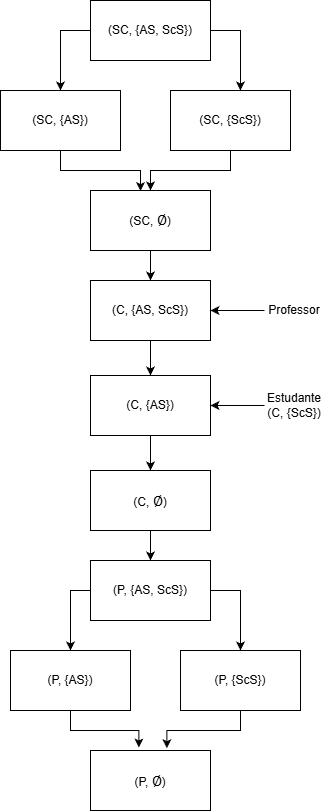

The diagram above was exported from draw.io. Its source (the exported page's mxGraphModel, read from the mxfile embedded in the PNG):
<mxGraphModel dx="512" dy="594" grid="1" gridSize="10" guides="1" tooltips="1" connect="1" arrows="1" fold="1" page="1" pageScale="1" pageWidth="827" pageHeight="1169" math="0" shadow="0">
  <root>
    <mxCell id="0" />
    <mxCell id="1" parent="0" />
    <mxCell id="And4CfPX2vF3ueyz6-cF-5" edge="1" parent="1" source="And4CfPX2vF3ueyz6-cF-1" style="edgeStyle=orthogonalEdgeStyle;rounded=0;orthogonalLoop=1;jettySize=auto;html=1;entryX=0.5;entryY=0;entryDx=0;entryDy=0;exitX=0;exitY=0.5;exitDx=0;exitDy=0;" target="And4CfPX2vF3ueyz6-cF-2">
      <mxGeometry relative="1" as="geometry" />
    </mxCell>
    <mxCell id="And4CfPX2vF3ueyz6-cF-1" parent="1" style="rounded=0;whiteSpace=wrap;html=1;" value="(SC, {AS, ScS})" vertex="1">
      <mxGeometry height="60" width="120" x="210" y="80" as="geometry" />
    </mxCell>
    <mxCell id="And4CfPX2vF3ueyz6-cF-8" edge="1" parent="1" source="And4CfPX2vF3ueyz6-cF-2" style="edgeStyle=orthogonalEdgeStyle;rounded=0;orthogonalLoop=1;jettySize=auto;html=1;exitX=0.5;exitY=1;exitDx=0;exitDy=0;entryX=0.417;entryY=0.01;entryDx=0;entryDy=0;entryPerimeter=0;" target="And4CfPX2vF3ueyz6-cF-4">
      <mxGeometry relative="1" as="geometry">
        <Array as="points">
          <mxPoint x="180" y="250" />
          <mxPoint x="260" y="250" />
        </Array>
        <mxPoint x="260" y="260" as="targetPoint" />
      </mxGeometry>
    </mxCell>
    <mxCell id="And4CfPX2vF3ueyz6-cF-2" parent="1" style="rounded=0;whiteSpace=wrap;html=1;" value="(SC, {AS})" vertex="1">
      <mxGeometry height="60" width="120" x="120" y="170" as="geometry" />
    </mxCell>
    <mxCell id="And4CfPX2vF3ueyz6-cF-7" edge="1" parent="1" source="And4CfPX2vF3ueyz6-cF-3" style="edgeStyle=orthogonalEdgeStyle;rounded=0;orthogonalLoop=1;jettySize=auto;html=1;entryX=0.5;entryY=0;entryDx=0;entryDy=0;" target="And4CfPX2vF3ueyz6-cF-4">
      <mxGeometry relative="1" as="geometry" />
    </mxCell>
    <mxCell id="And4CfPX2vF3ueyz6-cF-3" parent="1" style="rounded=0;whiteSpace=wrap;html=1;" value="(SC, {ScS})" vertex="1">
      <mxGeometry height="60" width="120" x="290" y="170" as="geometry" />
    </mxCell>
    <mxCell id="And4CfPX2vF3ueyz6-cF-10" edge="1" parent="1" source="And4CfPX2vF3ueyz6-cF-4" style="edgeStyle=orthogonalEdgeStyle;rounded=0;orthogonalLoop=1;jettySize=auto;html=1;entryX=0.5;entryY=0;entryDx=0;entryDy=0;" target="And4CfPX2vF3ueyz6-cF-9">
      <mxGeometry relative="1" as="geometry" />
    </mxCell>
    <mxCell id="And4CfPX2vF3ueyz6-cF-4" parent="1" style="rounded=0;whiteSpace=wrap;html=1;" value="(SC, &lt;span style=&quot;font-size:12.0pt;line-height:115%;&lt;br/&gt;font-family:&amp;quot;Cambria Math&amp;quot;,serif;mso-fareast-font-family:Aptos;mso-fareast-theme-font:&lt;br/&gt;minor-latin;mso-bidi-font-family:&amp;quot;Cambria Math&amp;quot;;mso-ansi-language:PT;&lt;br/&gt;mso-fareast-language:EN-US;mso-bidi-language:AR-SA&quot;&gt;∅&lt;/span&gt;)" vertex="1">
      <mxGeometry height="60" width="120" x="210" y="270" as="geometry" />
    </mxCell>
    <mxCell id="And4CfPX2vF3ueyz6-cF-6" edge="1" parent="1" source="And4CfPX2vF3ueyz6-cF-1" style="edgeStyle=orthogonalEdgeStyle;rounded=0;orthogonalLoop=1;jettySize=auto;html=1;entryX=0.583;entryY=0;entryDx=0;entryDy=0;entryPerimeter=0;exitX=1;exitY=0.5;exitDx=0;exitDy=0;" target="And4CfPX2vF3ueyz6-cF-3">
      <mxGeometry relative="1" as="geometry" />
    </mxCell>
    <mxCell id="And4CfPX2vF3ueyz6-cF-14" edge="1" parent="1" source="And4CfPX2vF3ueyz6-cF-9" style="edgeStyle=orthogonalEdgeStyle;rounded=0;orthogonalLoop=1;jettySize=auto;html=1;entryX=0.5;entryY=0;entryDx=0;entryDy=0;" target="And4CfPX2vF3ueyz6-cF-11">
      <mxGeometry relative="1" as="geometry" />
    </mxCell>
    <mxCell id="And4CfPX2vF3ueyz6-cF-9" parent="1" style="rounded=0;whiteSpace=wrap;html=1;" value="(C, {AS, ScS})" vertex="1">
      <mxGeometry height="60" width="120" x="210" y="360" as="geometry" />
    </mxCell>
    <mxCell id="And4CfPX2vF3ueyz6-cF-17" edge="1" parent="1" source="And4CfPX2vF3ueyz6-cF-11" style="edgeStyle=orthogonalEdgeStyle;rounded=0;orthogonalLoop=1;jettySize=auto;html=1;entryX=0.5;entryY=0;entryDx=0;entryDy=0;" target="And4CfPX2vF3ueyz6-cF-16">
      <mxGeometry relative="1" as="geometry" />
    </mxCell>
    <mxCell id="And4CfPX2vF3ueyz6-cF-11" parent="1" style="rounded=0;whiteSpace=wrap;html=1;" value="(C, {AS})" vertex="1">
      <mxGeometry height="60" width="120" x="210" y="455" as="geometry" />
    </mxCell>
    <mxCell id="And4CfPX2vF3ueyz6-cF-13" edge="1" parent="1" source="And4CfPX2vF3ueyz6-cF-12" style="edgeStyle=orthogonalEdgeStyle;rounded=0;orthogonalLoop=1;jettySize=auto;html=1;" target="And4CfPX2vF3ueyz6-cF-9">
      <mxGeometry relative="1" as="geometry" />
    </mxCell>
    <mxCell id="And4CfPX2vF3ueyz6-cF-12" parent="1" style="text;html=1;whiteSpace=wrap;strokeColor=none;fillColor=none;align=center;verticalAlign=middle;rounded=0;" value="Professor" vertex="1">
      <mxGeometry height="30" width="60" x="384" y="375" as="geometry" />
    </mxCell>
    <mxCell id="And4CfPX2vF3ueyz6-cF-27" edge="1" parent="1" source="And4CfPX2vF3ueyz6-cF-15" style="edgeStyle=orthogonalEdgeStyle;rounded=0;orthogonalLoop=1;jettySize=auto;html=1;entryX=1;entryY=0.5;entryDx=0;entryDy=0;" target="And4CfPX2vF3ueyz6-cF-11">
      <mxGeometry relative="1" as="geometry" />
    </mxCell>
    <mxCell id="And4CfPX2vF3ueyz6-cF-15" parent="1" style="text;html=1;whiteSpace=wrap;strokeColor=none;fillColor=none;align=center;verticalAlign=middle;rounded=0;" value="Estudante (C, {ScS})" vertex="1">
      <mxGeometry height="30" width="60" x="384" y="470" as="geometry" />
    </mxCell>
    <mxCell id="And4CfPX2vF3ueyz6-cF-19" edge="1" parent="1" source="And4CfPX2vF3ueyz6-cF-16" style="edgeStyle=orthogonalEdgeStyle;rounded=0;orthogonalLoop=1;jettySize=auto;html=1;entryX=0.5;entryY=0;entryDx=0;entryDy=0;" target="And4CfPX2vF3ueyz6-cF-18">
      <mxGeometry relative="1" as="geometry" />
    </mxCell>
    <mxCell id="And4CfPX2vF3ueyz6-cF-16" parent="1" style="rounded=0;whiteSpace=wrap;html=1;" value="(C,&amp;nbsp;&lt;span style=&quot;font-size: 16px;&quot;&gt;∅&lt;/span&gt;)" vertex="1">
      <mxGeometry height="60" width="120" x="210" y="550" as="geometry" />
    </mxCell>
    <mxCell id="And4CfPX2vF3ueyz6-cF-25" edge="1" parent="1" source="And4CfPX2vF3ueyz6-cF-18" style="edgeStyle=orthogonalEdgeStyle;rounded=0;orthogonalLoop=1;jettySize=auto;html=1;entryX=0.5;entryY=0;entryDx=0;entryDy=0;exitX=0;exitY=0.5;exitDx=0;exitDy=0;" target="And4CfPX2vF3ueyz6-cF-20">
      <mxGeometry relative="1" as="geometry" />
    </mxCell>
    <mxCell id="And4CfPX2vF3ueyz6-cF-26" edge="1" parent="1" source="And4CfPX2vF3ueyz6-cF-18" style="edgeStyle=orthogonalEdgeStyle;rounded=0;orthogonalLoop=1;jettySize=auto;html=1;entryX=0.5;entryY=0;entryDx=0;entryDy=0;exitX=1;exitY=0.5;exitDx=0;exitDy=0;" target="And4CfPX2vF3ueyz6-cF-21">
      <mxGeometry relative="1" as="geometry" />
    </mxCell>
    <mxCell id="And4CfPX2vF3ueyz6-cF-18" parent="1" style="rounded=0;whiteSpace=wrap;html=1;" value="(P, {AS, ScS})" vertex="1">
      <mxGeometry height="60" width="120" x="210" y="640" as="geometry" />
    </mxCell>
    <mxCell id="And4CfPX2vF3ueyz6-cF-23" edge="1" parent="1" source="And4CfPX2vF3ueyz6-cF-20" style="edgeStyle=orthogonalEdgeStyle;rounded=0;orthogonalLoop=1;jettySize=auto;html=1;entryX=0.403;entryY=-0.05;entryDx=0;entryDy=0;entryPerimeter=0;" target="And4CfPX2vF3ueyz6-cF-22">
      <mxGeometry relative="1" as="geometry" />
    </mxCell>
    <mxCell id="And4CfPX2vF3ueyz6-cF-20" parent="1" style="rounded=0;whiteSpace=wrap;html=1;" value="(P, {AS})" vertex="1">
      <mxGeometry height="60" width="120" x="130" y="730" as="geometry" />
    </mxCell>
    <mxCell id="And4CfPX2vF3ueyz6-cF-21" parent="1" style="rounded=0;whiteSpace=wrap;html=1;" value="(P, {ScS})" vertex="1">
      <mxGeometry height="60" width="120" x="300" y="730" as="geometry" />
    </mxCell>
    <mxCell id="And4CfPX2vF3ueyz6-cF-22" parent="1" style="rounded=0;whiteSpace=wrap;html=1;" value="(P,&amp;nbsp;&lt;span style=&quot;font-size: 16px;&quot;&gt;∅&lt;/span&gt;)" vertex="1">
      <mxGeometry height="60" width="120" x="210" y="830" as="geometry" />
    </mxCell>
    <mxCell id="And4CfPX2vF3ueyz6-cF-24" edge="1" parent="1" source="And4CfPX2vF3ueyz6-cF-21" style="edgeStyle=orthogonalEdgeStyle;rounded=0;orthogonalLoop=1;jettySize=auto;html=1;entryX=0.637;entryY=-0.037;entryDx=0;entryDy=0;entryPerimeter=0;" target="And4CfPX2vF3ueyz6-cF-22">
      <mxGeometry relative="1" as="geometry" />
    </mxCell>
  </root>
</mxGraphModel>